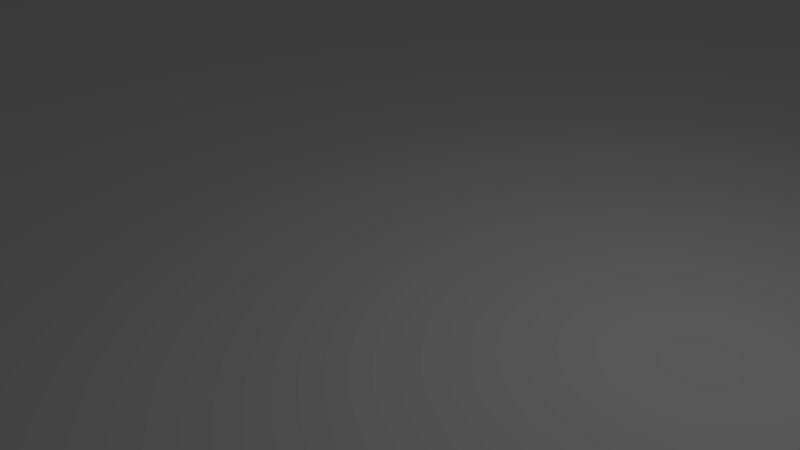 # Source: Lobby_Park.blend  (saved by Blender 2.78.0; exported with 4.5.12 LTS)
import bpy
from mathutils import Matrix  # noqa: F401  (used for matrix-valued properties, if any)

bpy.ops.wm.read_factory_settings(use_empty=True)
scene = bpy.context.scene
scene.name = 'Scene'

# ---- collections
col_collection_1 = bpy.data.collections.new('Collection 1'); scene.collection.children.link(col_collection_1)

# ---- world
world_world = bpy.data.worlds.new('World'); scene.world = world_world
world_world.color = (0.05088, 0.05088, 0.05088)
world_world.use_sun_shadow = False
world_world.sun_shadow_jitter_overblur = 0.0
world_world.cycles.sampling_method = 'MANUAL'

# ---- cameras
cam_camera = bpy.data.cameras.new('Camera')
cam_camera.clip_end = 100.0
cam_camera.lens = 35.0
cam_camera.sensor_width = 32.0
cam_camera.sensor_height = 18.0
cam_camera.ortho_scale = 7.314
cam_camera.dof.focus_distance = 0.0
cam_camera.dof.aperture_fstop = 128.0

# ---- lights
light_lamp = bpy.data.lights.new('Lamp', 'POINT')
light_lamp.transmission_factor = 0.0
light_lamp.cutoff_distance = 30.0
light_lamp.energy = 100.0
light_lamp.shadow_buffer_clip_start = 1.001
light_lamp.shadow_soft_size = 0.1
light_lamp.shadow_maximum_resolution = 0.006
light_lamp.use_absolute_resolution = True

# ---- meshes
me_plane = bpy.data.meshes.new('Plane')
me_plane.from_pydata([(-1.0, -1.0, 0.0), (1.0, -1.0, 0.0), (-1.0, 1.0, 0.0), (1.0, 1.0, 0.0), (-1.135, 1.135, 0.0), (-1.135, -1.135, 0.0), (1.135, -1.135, 0.0), (1.135, 1.135, 0.0), (-1.136, 1.135, -0.008124), (-1.136, -1.135, -0.008124), (1.135, -1.135, -0.008124), (1.135, 1.135, -0.008124), (-2.149, 2.152, -0.008124), (-2.149, -2.159, -0.008124), (2.163, -2.159, -0.008124), (2.163, 2.152, -0.008124), (-2.149, 2.152, 0.0), (-2.149, -2.159, 0.0), (2.163, -2.159, 0.0), (2.163, 2.152, 0.0), (-2.372, 2.376, 0.0), (-2.372, -2.382, 0.0), (2.386, -2.382, 0.0), (2.386, 2.376, 0.0), (-5.935, 5.939, 0.0), (-5.935, -5.945, 0.0), (5.949, -5.945, 0.0), (5.949, 5.939, 0.0), (-1.004, 0.9993, -0.004278), (-1.004, -1.001, -0.004278), (0.9963, -1.001, -0.004278), (0.9963, 0.9993, -0.004278), (-1.0, -0.5, 0.0), (1.0, -0.5, 0.0), (-1.135, -0.5677, 0.0), (1.135, -0.5677, 0.0), (-1.136, -0.5677, -0.008124), (1.135, -0.5677, -0.008124), (-2.149, -1.135, -0.008124), (2.163, -1.135, -0.008124), (-2.149, -1.135, 0.0), (2.163, -1.135, 0.0), (-2.372, -1.135, 0.0), (2.386, -1.135, 0.0), (-5.935, -1.135, 0.0), (5.949, -1.135, 0.0), (-1.004, -0.5007, -0.004278), (0.9963, -0.5007, -0.004278), (1.0, -0.35, 0.0), (1.135, -0.3974, 0.0), (1.135, -0.3974, -0.008124), (2.163, -1.0, -0.008124), (2.163, -1.0, 0.0), (2.386, -1.0, 0.0), (5.949, -1.0, 0.0), (0.9963, -0.3507, -0.004278), (-1.0, -0.35, 0.0), (-1.135, -0.3974, 0.0), (-1.136, -0.3974, -0.008124), (-2.149, -1.001, -0.008124), (-2.149, -1.001, 0.0), (-2.372, -1.001, 0.0), (-5.935, -1.001, 0.0), (-1.004, -0.3507, -0.004278), (0.7, -1.0, 0.0), (0.7, 1.0, 0.0), (0.7948, -1.135, 0.0), (0.7948, 1.135, 0.0), (0.7941, -1.135, -0.008124), (0.7941, 1.135, -0.008124), (1.516, -2.159, -0.008124), (1.185, 2.152, -0.008124), (1.516, -2.159, 0.0), (1.185, 2.152, 0.0), (1.672, -2.382, 0.0), (1.185, 2.376, 0.0), (4.166, -5.945, 0.0), (1.185, 5.939, 0.0), (0.6963, -1.001, -0.004278), (0.6963, 0.9993, -0.004278), (0.6963, -0.5007, -0.004278), (0.6963, -0.3507, -0.004278), (0.615, 1.0, 0.0), (0.6983, 1.135, 0.0), (0.6976, 1.135, -0.008124), (1.0, 2.152, -0.008124), (1.0, 2.152, 0.0), (1.0, 2.376, 0.0), (1.0, 5.939, 0.0), (0.6113, 0.9993, -0.004278), (0.6113, -0.5007, -0.004278), (0.6113, -0.3507, -0.004278), (0.615, -1.0, 0.0), (0.6983, -1.135, 0.0), (0.6976, -1.135, -0.008124), (1.333, -2.159, -0.008124), (1.333, -2.159, 0.0), (1.47, -2.382, 0.0), (3.661, -5.945, 0.0), (0.6113, -1.001, -0.004278), (-0.7577, 1.0, 0.0), (-0.8604, 1.135, 0.0), (-0.861, 1.135, -0.008124), (-1.136, 2.152, -0.008124), (-1.136, 2.152, 0.0), (-1.136, 2.376, 0.0), (-1.136, 5.939, 0.0), (-0.7614, 0.9993, -0.004278), (-0.7614, -0.5007, -0.004278), (-0.7614, -0.3507, -0.004278), (-0.7577, -1.0, 0.0), (-0.8604, -1.135, 0.0), (-0.861, -1.135, -0.008124), (-1.135, -2.159, -0.008124), (-1.135, -2.159, 0.0), (-1.135, -2.382, 0.0), (-1.135, -5.945, 0.0), (-0.7614, -1.001, -0.004278), (-0.6891, -1.0, 0.0), (-0.7824, -1.135, 0.0), (-0.7831, -1.135, -0.008124), (-1.0, -2.159, -0.008124), (-1.0, -2.159, 0.0), (-1.0, -2.382, 0.0), (-1.0, -5.945, 0.0), (-0.6928, -1.001, -0.004278), (-0.6891, 1.0, 0.0), (-0.7824, 1.135, 0.0), (-0.7831, 1.135, -0.008124), (-1.004, 2.152, -0.008124), (-1.004, 2.152, 0.0), (-1.004, 2.376, 0.0), (-1.004, 5.939, 0.0), (-0.6928, 0.9993, -0.004278), (-0.6928, -0.5007, -0.004278), (-0.6928, -0.3507, -0.004278), (2.163, 5.939, 0.0), (2.386, 5.939, 0.0), (2.163, 2.152, -0.008124), (1.185, 2.152, -0.008124), (1.185, 2.376, -0.008124), (1.185, 5.939, -0.008124), (2.163, 5.939, -0.008124), (-2.372, 5.939, 0.0), (-2.149, 5.939, 0.0), (-1.136, 2.152, -0.008124), (-2.149, 2.152, -0.008124), (-1.136, 2.376, -0.008124), (-1.136, 5.939, -0.008124), (-2.149, 5.939, -0.008124), (-5.935, -2.159, 0.0), (-5.935, -2.382, 0.0), (-2.149, -2.159, -0.008124), (-2.149, -1.135, -0.008124), (-2.372, -1.135, -0.008124), (-5.935, -1.135, -0.008124), (-5.935, -2.159, -0.008124), (-2.149, -5.945, 0.0), (-2.372, -5.945, 0.0), (-2.149, -2.159, -0.008124), (-1.135, -2.159, -0.008124), (-1.135, -2.382, -0.008124), (-1.135, -5.945, -0.008124), (-2.149, -5.945, -0.008124), (5.949, -2.159, 0.0), (5.949, -2.382, 0.0), (2.163, -2.159, -0.008124), (2.163, -1.135, -0.008124), (2.386, -1.135, -0.008124), (5.949, -1.135, -0.008124), (5.949, -2.159, -0.008124)], [], [(48, 3, 31, 55), (101, 102, 8, 4), (100, 101, 4, 2), (64, 66, 6, 1), (48, 49, 7, 3), (32, 34, 5, 0), (50, 51, 15, 11), (66, 68, 10, 6), (49, 50, 11, 7), (34, 36, 9, 5), (105, 106, 148, 147), (36, 38, 13, 9), (102, 103, 12, 8), (68, 70, 14, 10), (72, 74, 22, 18), (70, 72, 18, 14), (51, 52, 19, 15), (42, 44, 155, 154), (52, 53, 23, 19), (40, 42, 154, 153), (104, 105, 147, 145), (53, 54, 27, 23), (21, 17, 150, 151), (20, 16, 144, 143), (74, 76, 26, 22), (81, 55, 31, 79), (32, 0, 29, 46), (100, 2, 28, 107), (64, 1, 30, 78), (56, 32, 46, 63), (78, 30, 47, 80), (61, 62, 44, 42), (45, 43, 168, 169), (60, 61, 42, 40), (43, 41, 167, 168), (59, 60, 40, 38), (18, 22, 165, 164), (58, 59, 38, 36), (57, 58, 36, 34), (6, 10, 37, 35), (10, 14, 39, 37), (56, 57, 34, 32), (1, 6, 35, 33), (1, 33, 47, 30), (2, 4, 57, 56), (4, 8, 58, 57), (8, 12, 59, 58), (12, 16, 60, 59), (16, 20, 61, 60), (20, 24, 62, 61), (2, 56, 63, 28), (80, 47, 55, 81), (43, 45, 54, 53), (41, 43, 53, 52), (39, 41, 52, 51), (35, 37, 50, 49), (37, 39, 51, 50), (33, 35, 49, 48), (33, 48, 55, 47), (90, 80, 81, 91), (99, 78, 80, 90), (92, 64, 78, 99), (3, 65, 79, 31), (91, 81, 79, 89), (97, 98, 76, 74), (77, 75, 140, 141), (75, 73, 139, 140), (95, 96, 72, 70), (96, 97, 74, 72), (94, 95, 70, 68), (11, 15, 71, 69), (19, 23, 137, 136), (93, 94, 68, 66), (92, 93, 66, 64), (3, 7, 67, 65), (7, 11, 69, 67), (118, 119, 93, 92), (119, 120, 94, 93), (120, 121, 95, 94), (122, 123, 97, 96), (121, 122, 96, 95), (123, 124, 98, 97), (135, 91, 89, 133), (118, 92, 99, 125), (125, 99, 90, 134), (134, 90, 91, 135), (65, 82, 89, 79), (75, 77, 88, 87), (73, 75, 87, 86), (69, 71, 85, 84), (71, 73, 86, 85), (65, 67, 83, 82), (67, 69, 84, 83), (46, 108, 109, 63), (29, 117, 108, 46), (0, 110, 117, 29), (63, 109, 107, 28), (116, 115, 161, 162), (115, 114, 160, 161), (17, 21, 158, 157), (9, 13, 113, 112), (5, 9, 112, 111), (0, 5, 111, 110), (126, 100, 107, 133), (131, 132, 106, 105), (130, 131, 105, 104), (128, 129, 103, 102), (129, 130, 104, 103), (126, 127, 101, 100), (127, 128, 102, 101), (83, 84, 128, 127), (82, 83, 127, 126), (85, 86, 130, 129), (84, 85, 129, 128), (86, 87, 131, 130), (87, 88, 132, 131), (82, 126, 133, 89), (108, 134, 135, 109), (117, 125, 134, 108), (110, 118, 125, 117), (109, 135, 133, 107), (115, 116, 124, 123), (113, 114, 122, 121), (114, 115, 123, 122), (112, 113, 121, 120), (111, 112, 120, 119), (110, 111, 119, 118), (19, 136, 142, 138), (142, 141, 71, 15), (27, 137, 23), (144, 16, 146, 149), (148, 149, 12, 103), (20, 143, 24), (150, 17, 152, 156), (38, 155, 156, 13), (21, 151, 25), (17, 157, 163, 159), (162, 113, 13, 163), (25, 158, 21), (18, 164, 170, 166), (14, 170, 169, 39), (22, 26, 165)])
_uv = me_plane.uv_layers.new(name='UVMap')
_uv.uv.foreach_set('vector', [0.6589, 0.6826, 0.6589, 0.6077, 0.6592, 0.6078, 0.6592, 0.6826, 0.6576, 0.7184, 0.6581, 0.7185, 0.6581, 0.7337, 0.6576, 0.7337, 0.7444, 0.9035, 0.7377, 0.911, 0.7196, 0.911, 0.7285, 0.9035, 0.8401, 0.7926, 0.8463, 0.7851, 0.8687, 0.7851, 0.8598, 0.7926, 0.8598, 0.8286, 0.8687, 0.826, 0.8687, 0.911, 0.8598, 0.9035, 0.7285, 0.8203, 0.7196, 0.8166, 0.7196, 0.7851, 0.7285, 0.7926, 0.4638, 0.2121, 0.5046, 0.1557, 0.6023, 0.3098, 0.5113, 0.287, 0.657, 0.7148, 0.6576, 0.7148, 0.6576, 0.7337, 0.657, 0.7337, 0.6585, 0.6927, 0.6581, 0.6927, 0.6581, 0.6078, 0.6585, 0.6077, 0.6565, 0.7022, 0.657, 0.7022, 0.657, 0.7337, 0.6565, 0.7337, 0.6501, 0.8053, 0.6501, 0.6077, 0.6506, 0.6077, 0.6506, 0.8053, 0.3271, 0.2632, 0.2509, 0.2619, 0.2192, 0.2119, 0.3095, 0.2354, 0.3958, 0.3392, 0.4113, 0.3962, 0.3527, 0.4227, 0.3798, 0.3464, 0.4212, 0.1849, 0.4313, 0.116, 0.4687, 0.09907, 0.4409, 0.176, 0.9682, 0.2458, 0.9535, 0.2371, 0.9535, 0.1976, 0.9682, 0.2099, 0.6538, 0.6436, 0.6533, 0.6436, 0.6533, 0.6077, 0.6538, 0.6077, 0.6543, 0.7826, 0.6538, 0.7826, 0.6538, 0.6077, 0.6543, 0.6077, 0.6511, 0.8053, 0.6511, 0.6077, 0.6517, 0.6077, 0.6517, 0.8053, 0.2486, 0.9925, 0.2339, 0.9925, 0.2339, 0.8053, 0.2486, 0.8177, 0.6511, 0.8177, 0.6511, 0.8053, 0.6517, 0.8053, 0.6517, 0.8177, 0.6501, 0.8177, 0.6501, 0.8053, 0.6506, 0.8053, 0.6506, 0.8177, 0.2339, 0.9925, 0.0, 0.9925, 6.261e-08, 0.6077, 0.2339, 0.8053, 0.4825, 0.6201, 0.4972, 0.6077, 0.4972, 0.8177, 0.4825, 0.8177, 0.9535, 0.5875, 0.9682, 0.5751, 0.9682, 0.7851, 0.9535, 0.7851, 0.9535, 0.2371, 0.7196, 0.09884, 0.7196, 7.932e-08, 0.9535, 0.1976, 0.9114, 0.8017, 0.9114, 0.7851, 1.0, 0.7851, 1.0, 0.8017, 0.6585, 0.6355, 0.6585, 0.6078, 0.6589, 0.6077, 0.6589, 0.6355, 0.6595, 0.6214, 0.6595, 0.608, 0.6597, 0.6077, 0.6597, 0.6212, 0.6592, 0.6244, 0.6592, 0.6077, 0.6595, 0.608, 0.6595, 0.6246, 0.6585, 0.6438, 0.6585, 0.6355, 0.6589, 0.6355, 0.6589, 0.6438, 0.8687, 0.8017, 0.8687, 0.7851, 0.9015, 0.7851, 0.9015, 0.8017, 0.9535, 0.4003, 0.7196, 0.4003, 0.7196, 0.3928, 0.9535, 0.3928, 0.6522, 0.6077, 0.6522, 0.8053, 0.6517, 0.8053, 0.6517, 0.6077, 0.9682, 0.4003, 0.9535, 0.4003, 0.9535, 0.3928, 0.9682, 0.3928, 0.6522, 0.8053, 0.6522, 0.8177, 0.6517, 0.8177, 0.6517, 0.8053, 0.656, 0.6152, 0.6556, 0.6152, 0.6556, 0.6077, 0.656, 0.6077, 0.9682, 0.2099, 0.9535, 0.1976, 0.9535, 0.0, 0.9682, 0.0, 0.3323, 0.2715, 0.255, 0.2685, 0.2509, 0.2619, 0.3271, 0.2632, 0.6565, 0.6927, 0.657, 0.6927, 0.657, 0.7022, 0.6565, 0.7022, 0.6585, 0.7337, 0.6581, 0.7337, 0.6581, 0.7022, 0.6585, 0.7022, 0.4409, 0.176, 0.4687, 0.09907, 0.5004, 0.1491, 0.4585, 0.2038, 0.7285, 0.8286, 0.7196, 0.826, 0.7196, 0.8166, 0.7285, 0.8203, 0.8598, 0.7926, 0.8687, 0.7851, 0.8687, 0.8166, 0.8598, 0.8203, 0.6589, 0.7186, 0.6589, 0.6909, 0.6592, 0.691, 0.6592, 0.7187, 0.7285, 0.9035, 0.7196, 0.911, 0.7196, 0.826, 0.7285, 0.8286, 0.6565, 0.6077, 0.657, 0.6078, 0.657, 0.6927, 0.6565, 0.6927, 0.3798, 0.3464, 0.3527, 0.4227, 0.255, 0.2685, 0.3323, 0.2715, 0.656, 0.7901, 0.6556, 0.7901, 0.6556, 0.6152, 0.656, 0.6152, 0.9682, 0.5751, 0.9535, 0.5875, 0.9535, 0.4003, 0.9682, 0.4003, 0.9535, 0.5875, 0.7196, 0.7851, 0.7196, 0.4003, 0.9535, 0.4003, 0.6585, 0.7187, 0.6585, 0.6438, 0.6589, 0.6438, 0.6589, 0.7186, 0.9015, 0.8017, 0.9015, 0.7851, 0.9114, 0.7851, 0.9114, 0.8017, 0.2339, 1.0, 0.0, 1.0, 0.0, 0.9925, 0.2339, 0.9925, 0.2486, 1.0, 0.2339, 1.0, 0.2339, 0.9925, 0.2486, 0.9925, 0.6543, 0.7901, 0.6538, 0.7901, 0.6538, 0.7826, 0.6543, 0.7826, 0.6585, 0.7022, 0.6581, 0.7022, 0.6581, 0.6927, 0.6585, 0.6927, 0.4585, 0.2038, 0.5004, 0.1491, 0.5046, 0.1557, 0.4638, 0.2121, 0.8598, 0.8203, 0.8687, 0.8166, 0.8687, 0.826, 0.8598, 0.8286, 0.6589, 0.6909, 0.6589, 0.6826, 0.6592, 0.6826, 0.6592, 0.691, 0.9015, 0.8064, 0.9015, 0.8017, 0.9114, 0.8017, 0.9114, 0.8064, 0.8687, 0.8064, 0.8687, 0.8017, 0.9015, 0.8017, 0.9015, 0.8064, 0.6592, 0.6291, 0.6592, 0.6244, 0.6595, 0.6246, 0.6595, 0.6293, 0.6595, 0.7189, 0.6595, 0.7022, 0.6597, 0.702, 0.6597, 0.7186, 0.9114, 0.8064, 0.9114, 0.8017, 1.0, 0.8017, 1.0, 0.8064, 0.9535, 0.2483, 0.7196, 0.1268, 0.7196, 0.09884, 0.9535, 0.2371, 0.6547, 0.8177, 0.6547, 0.6201, 0.6552, 0.6201, 0.6552, 0.8177, 0.6547, 0.6201, 0.6547, 0.6077, 0.6552, 0.6077, 0.6552, 0.6201, 0.6538, 0.6538, 0.6533, 0.6538, 0.6533, 0.6436, 0.6538, 0.6436, 0.9682, 0.256, 0.9535, 0.2483, 0.9535, 0.2371, 0.9682, 0.2458, 0.4156, 0.1874, 0.4207, 0.1208, 0.4313, 0.116, 0.4212, 0.1849, 0.5113, 0.287, 0.6023, 0.3098, 0.5457, 0.3354, 0.4916, 0.2959, 0.2486, 0.8177, 0.2339, 0.8053, 0.2339, 0.6077, 0.2486, 0.6077, 0.657, 0.7095, 0.6576, 0.7094, 0.6576, 0.7148, 0.657, 0.7148, 0.8345, 0.7926, 0.84, 0.7851, 0.8463, 0.7851, 0.8401, 0.7926, 0.8598, 0.9035, 0.8687, 0.911, 0.8463, 0.911, 0.8401, 0.9035, 0.6576, 0.6077, 0.6581, 0.6078, 0.6581, 0.6267, 0.6576, 0.6266, 0.7489, 0.7926, 0.7428, 0.7851, 0.84, 0.7851, 0.8345, 0.7926, 0.657, 0.6274, 0.6576, 0.6273, 0.6576, 0.7094, 0.657, 0.7095, 0.3299, 0.2262, 0.2856, 0.1818, 0.4207, 0.1208, 0.4156, 0.1874, 0.9682, 0.3853, 0.9535, 0.3853, 0.9535, 0.2483, 0.9682, 0.256, 0.6538, 0.7831, 0.6533, 0.7831, 0.6533, 0.6538, 0.6538, 0.6538, 0.9535, 0.3853, 0.7196, 0.3853, 0.7196, 0.1268, 0.9535, 0.2483, 0.9114, 0.8787, 0.9114, 0.8064, 1.0, 0.8064, 1.0, 0.8787, 0.6592, 0.7014, 0.6592, 0.6291, 0.6595, 0.6293, 0.6595, 0.7016, 0.8687, 0.8787, 0.8687, 0.8064, 0.9015, 0.8064, 0.9015, 0.8787, 0.9015, 0.8787, 0.9015, 0.8064, 0.9114, 0.8064, 0.9114, 0.8787, 0.6595, 0.7022, 0.6595, 0.6975, 0.6597, 0.6973, 0.6597, 0.702, 0.6495, 0.6201, 0.6495, 0.8177, 0.6374, 0.8177, 0.6374, 0.6201, 0.6495, 0.6077, 0.6495, 0.6201, 0.6374, 0.6201, 0.6374, 0.6077, 0.4916, 0.2959, 0.5457, 0.3354, 0.535, 0.3403, 0.486, 0.2985, 0.656, 0.6077, 0.6565, 0.6077, 0.6565, 0.618, 0.656, 0.618, 0.8401, 0.9035, 0.8463, 0.911, 0.84, 0.911, 0.8345, 0.9035, 0.6576, 0.6266, 0.6581, 0.6267, 0.6581, 0.632, 0.6576, 0.632, 0.9015, 0.896, 0.9015, 0.8825, 0.9114, 0.8825, 0.9114, 0.896, 0.8687, 0.896, 0.8687, 0.8825, 0.9015, 0.8825, 0.9015, 0.896, 0.6592, 0.7186, 0.6592, 0.7052, 0.6595, 0.7054, 0.6595, 0.7189, 0.9114, 0.896, 0.9114, 0.8825, 1.0, 0.8825, 1.0, 0.896, 0.6495, 0.8177, 0.6495, 0.6201, 0.6501, 0.6201, 0.6501, 0.8177, 0.6495, 0.6201, 0.6495, 0.6077, 0.6501, 0.6077, 0.6501, 0.6201, 0.4972, 0.6077, 0.4825, 0.6201, 0.2486, 0.6201, 0.2486, 0.6077, 0.3095, 0.2354, 0.2192, 0.2119, 0.2778, 0.1854, 0.3254, 0.2282, 0.657, 0.6078, 0.6576, 0.6077, 0.6576, 0.623, 0.657, 0.623, 0.7285, 0.7926, 0.7196, 0.7851, 0.7377, 0.7851, 0.7444, 0.7926, 0.6595, 0.6252, 0.6595, 0.6214, 0.6597, 0.6212, 0.6597, 0.625, 0.5058, 0.6201, 0.5058, 0.8177, 0.4972, 0.8177, 0.4972, 0.6201, 0.5058, 0.6077, 0.5058, 0.6201, 0.4972, 0.6201, 0.4972, 0.6077, 0.4003, 0.3372, 0.419, 0.3927, 0.4113, 0.3962, 0.3958, 0.3392, 0.656, 0.7291, 0.6565, 0.7291, 0.6565, 0.7365, 0.656, 0.7365, 0.7489, 0.9035, 0.7428, 0.911, 0.7377, 0.911, 0.7444, 0.9035, 0.6576, 0.7141, 0.6581, 0.7141, 0.6581, 0.7185, 0.6576, 0.7184, 0.6576, 0.632, 0.6581, 0.632, 0.6581, 0.7141, 0.6576, 0.7141, 0.8345, 0.9035, 0.84, 0.911, 0.7428, 0.911, 0.7489, 0.9035, 0.656, 0.618, 0.6565, 0.618, 0.6565, 0.7291, 0.656, 0.7291, 0.486, 0.2985, 0.535, 0.3403, 0.419, 0.3927, 0.4003, 0.3372, 0.6374, 0.6077, 0.6374, 0.6201, 0.5058, 0.6201, 0.5058, 0.6077, 0.6374, 0.6201, 0.6374, 0.8177, 0.5058, 0.8177, 0.5058, 0.6201, 0.6595, 0.6975, 0.6595, 0.6252, 0.6597, 0.625, 0.6597, 0.6973, 0.9015, 0.8825, 0.9015, 0.8787, 0.9114, 0.8787, 0.9114, 0.8825, 0.8687, 0.8825, 0.8687, 0.8787, 0.9015, 0.8787, 0.9015, 0.8825, 0.6592, 0.7052, 0.6592, 0.7014, 0.6595, 0.7016, 0.6595, 0.7054, 0.9114, 0.8825, 0.9114, 0.8787, 1.0, 0.8787, 1.0, 0.8825, 0.9535, 0.3928, 0.7196, 0.3928, 0.7196, 0.3853, 0.9535, 0.3853, 0.6538, 0.7906, 0.6533, 0.7906, 0.6533, 0.7831, 0.6538, 0.7831, 0.9682, 0.3928, 0.9535, 0.3928, 0.9535, 0.3853, 0.9682, 0.3853, 0.3254, 0.2282, 0.2778, 0.1854, 0.2856, 0.1818, 0.3299, 0.2262, 0.657, 0.623, 0.6576, 0.623, 0.6576, 0.6273, 0.657, 0.6274, 0.7444, 0.7926, 0.7377, 0.7851, 0.7428, 0.7851, 0.7489, 0.7926, 0.6506, 0.8177, 0.6506, 0.6077, 0.6511, 0.6077, 0.6511, 0.8177, 0.7196, 0.4949, 0.663, 0.5205, 0.5457, 0.3354, 0.6023, 0.3098, 6.261e-08, 0.6077, 0.2339, 0.6077, 0.2339, 0.8053, 0.6552, 0.8177, 0.6552, 0.6077, 0.6556, 0.6077, 0.6556, 0.8177, 0.5286, 0.5813, 0.47, 0.6077, 0.3527, 0.4227, 0.4113, 0.3962, 0.9535, 0.5875, 0.9535, 0.7851, 0.7196, 0.7851, 0.6527, 0.8177, 0.6527, 0.6077, 0.6533, 0.6077, 0.6533, 0.8177, 0.2509, 0.2619, 0.03171, 0.361, 0.0, 0.3109, 0.2192, 0.2119, 0.4825, 0.6201, 0.4825, 0.8177, 0.2486, 0.8177, 0.6543, 0.8177, 0.6543, 0.6077, 0.6547, 0.6077, 0.6547, 0.8177, 0.1605, 0.000271, 0.2778, 0.1854, 0.2192, 0.2119, 0.1019, 0.02678, 0.2486, 0.8177, 0.2486, 0.6201, 0.4825, 0.6201, 0.6522, 0.8177, 0.6522, 0.6077, 0.6527, 0.6077, 0.6527, 0.8177, 0.4687, 0.09907, 0.6879, 0.0, 0.7196, 0.05004, 0.5004, 0.1491, 0.9535, 0.1976, 0.7196, 7.932e-08, 0.9535, 0.0])
_uv.active_render = True
_uv = me_plane.uv_layers.new(name='UVMap.001')
_uv.uv.foreach_set('vector', [0.999, 0.239, 0.999, 0.161, 0.9962, 0.161, 0.9962, 0.239, 0.6753, 0.984, 0.6753, 0.981, 0.658, 0.981, 0.658, 0.984, 0.8106, 0.781, 0.8029, 0.781, 0.8029, 0.799, 0.8106, 0.799, 0.8009, 0.781, 0.7933, 0.781, 0.7933, 0.799, 0.8009, 0.799, 0.9845, 0.721, 0.9768, 0.721, 0.9768, 0.799, 0.9845, 0.799, 0.9459, 0.961, 0.9382, 0.961, 0.9382, 0.999, 0.9459, 0.999, 0.7719, 0.879, 0.7719, 0.801, 0.6194, 0.801, 0.6194, 0.879, 0.8009, 0.741, 0.7981, 0.741, 0.7981, 0.759, 0.8009, 0.759, 0.999, 0.081, 0.9962, 0.081, 0.9962, 0.159, 0.999, 0.159, 0.6947, 0.979, 0.6947, 0.976, 0.658, 0.976, 0.658, 0.979, 0.9893, 0.639, 0.9893, 0.321, 0.9865, 0.321, 0.9865, 0.639, 0.7739, 0.879, 0.8492, 0.879, 0.8492, 0.841, 0.7739, 0.841, 0.9845, 0.879, 0.9845, 0.801, 0.9479, 0.801, 0.9479, 0.879, 0.7739, 0.839, 0.8492, 0.839, 0.8492, 0.801, 0.7739, 0.801, 0.9652, 0.961, 0.9479, 0.961, 0.9479, 0.999, 0.9652, 0.999, 0.5787, 0.984, 0.5787, 0.981, 0.5421, 0.981, 0.5421, 0.984, 0.9942, 0.481, 0.9913, 0.481, 0.9913, 0.639, 0.9942, 0.639, 0.6194, 0.964, 0.9265, 0.964, 0.9265, 0.961, 0.6194, 0.961, 0.9459, 0.641, 0.9285, 0.641, 0.9285, 0.959, 0.9459, 0.959, 0.7961, 0.759, 0.7961, 0.741, 0.7933, 0.741, 0.7933, 0.759, 0.8106, 0.759, 0.8106, 0.741, 0.8078, 0.741, 0.8078, 0.759, 0.6174, 0.321, 0.3102, 0.321, 0.3102, 0.639, 0.6174, 0.639, 0.9265, 0.919, 0.9265, 0.901, 0.6194, 0.901, 0.6194, 0.919, 0.9459, 0.001001, 0.9285, 0.001001, 0.9285, 0.319, 0.9459, 0.319, 0.6194, 0.639, 0.9265, 0.639, 0.9265, 0.561, 0.6194, 0.561, 0.9652, 0.881, 0.9479, 0.881, 0.9479, 0.959, 0.9652, 0.959, 0.5421, 0.979, 0.5787, 0.979, 0.5787, 0.976, 0.5421, 0.976, 0.8058, 0.759, 0.8058, 0.741, 0.8029, 0.741, 0.8029, 0.759, 0.7816, 0.759, 0.7816, 0.741, 0.7788, 0.741, 0.7788, 0.759, 0.7816, 0.799, 0.7816, 0.791, 0.7788, 0.791, 0.7788, 0.799, 0.8492, 0.761, 0.8319, 0.761, 0.8319, 0.799, 0.8492, 0.799, 0.3102, 0.969, 0.6174, 0.969, 0.6174, 0.961, 0.3102, 0.961, 0.9942, 0.319, 0.9942, 0.001001, 0.9913, 0.001001, 0.9913, 0.319, 0.8299, 0.739, 0.8299, 0.721, 0.8223, 0.721, 0.8223, 0.739, 0.7768, 0.759, 0.7768, 0.741, 0.7739, 0.741, 0.7739, 0.759, 0.7768, 0.791, 0.7739, 0.791, 0.7739, 0.799, 0.7768, 0.799, 0.9265, 0.959, 0.9265, 0.941, 0.6194, 0.941, 0.6194, 0.959, 0.9845, 0.959, 0.9845, 0.881, 0.9768, 0.881, 0.9768, 0.959, 0.7913, 0.791, 0.7884, 0.791, 0.7884, 0.799, 0.7913, 0.799, 0.5787, 0.994, 0.5787, 0.991, 0.5421, 0.991, 0.5421, 0.994, 0.001001, 0.999, 0.07629, 0.999, 0.07629, 0.961, 0.001001, 0.961, 0.7913, 0.771, 0.7836, 0.771, 0.7836, 0.779, 0.7913, 0.779, 0.9362, 0.961, 0.9285, 0.961, 0.9285, 0.999, 0.9362, 0.999, 0.5421, 0.989, 0.5787, 0.989, 0.5787, 0.986, 0.5421, 0.986, 0.9748, 0.721, 0.9672, 0.721, 0.9672, 0.799, 0.9748, 0.799, 0.5401, 0.984, 0.5401, 0.981, 0.4648, 0.981, 0.4648, 0.984, 0.9265, 0.641, 0.8512, 0.641, 0.8512, 0.799, 0.9265, 0.799, 0.6947, 0.974, 0.6947, 0.971, 0.5421, 0.971, 0.5421, 0.974, 0.9652, 0.001001, 0.9479, 0.001001, 0.9479, 0.319, 0.9652, 0.319, 0.3082, 0.321, 0.001001, 0.321, 0.001001, 0.639, 0.3082, 0.639, 0.3875, 0.984, 0.4628, 0.984, 0.4628, 0.981, 0.3875, 0.981, 0.8203, 0.739, 0.8203, 0.721, 0.8126, 0.721, 0.8126, 0.739, 0.9652, 0.639, 0.9652, 0.321, 0.9575, 0.321, 0.9575, 0.639, 0.8492, 0.739, 0.8492, 0.721, 0.8416, 0.721, 0.8416, 0.739, 0.7864, 0.791, 0.7836, 0.791, 0.7836, 0.799, 0.7864, 0.799, 0.8009, 0.761, 0.7981, 0.761, 0.7981, 0.769, 0.8009, 0.769, 0.7739, 0.979, 0.8492, 0.979, 0.8492, 0.971, 0.7739, 0.971, 0.7816, 0.771, 0.7739, 0.771, 0.7739, 0.779, 0.7816, 0.779, 0.7961, 0.769, 0.7961, 0.761, 0.7933, 0.761, 0.7933, 0.769, 0.8106, 0.761, 0.8078, 0.761, 0.8078, 0.769, 0.8106, 0.769, 0.9748, 0.961, 0.972, 0.961, 0.972, 0.999, 0.9748, 0.999, 0.7816, 0.786, 0.7788, 0.786, 0.7788, 0.789, 0.7816, 0.789, 0.7913, 0.759, 0.7913, 0.741, 0.7884, 0.741, 0.7884, 0.759, 0.999, 0.001001, 0.9962, 0.001001, 0.9962, 0.079, 0.999, 0.079, 0.6194, 0.939, 0.9265, 0.939, 0.9265, 0.921, 0.6194, 0.921, 0.9893, 0.319, 0.9893, 0.001001, 0.9865, 0.001001, 0.9865, 0.319, 0.7864, 0.759, 0.7864, 0.741, 0.7836, 0.741, 0.7836, 0.759, 0.8058, 0.761, 0.8029, 0.761, 0.8029, 0.769, 0.8058, 0.769, 0.8396, 0.739, 0.8396, 0.721, 0.8319, 0.721, 0.8319, 0.739, 0.5807, 0.984, 0.656, 0.984, 0.656, 0.976, 0.5807, 0.976, 0.9265, 0.879, 0.9265, 0.801, 0.8899, 0.801, 0.8899, 0.879, 0.9265, 0.899, 0.9265, 0.881, 0.6194, 0.881, 0.6194, 0.899, 0.7768, 0.786, 0.7739, 0.786, 0.7739, 0.789, 0.7768, 0.789, 0.8009, 0.779, 0.8009, 0.771, 0.7981, 0.771, 0.7981, 0.779, 0.8299, 0.741, 0.8223, 0.741, 0.8223, 0.759, 0.8299, 0.759, 0.8009, 0.721, 0.7981, 0.721, 0.7981, 0.739, 0.8009, 0.739, 0.9748, 0.881, 0.9672, 0.881, 0.9672, 0.959, 0.9748, 0.959, 0.3855, 0.984, 0.3855, 0.981, 0.3102, 0.981, 0.3102, 0.984, 0.6947, 0.641, 0.6194, 0.641, 0.6194, 0.799, 0.6947, 0.799, 0.3082, 0.979, 0.3082, 0.961, 0.1556, 0.961, 0.1556, 0.979, 0.9942, 0.641, 0.9913, 0.641, 0.9913, 0.799, 0.9942, 0.799, 0.6174, 0.001001, 0.3102, 0.001001, 0.3102, 0.319, 0.6174, 0.319, 0.7719, 0.721, 0.6967, 0.721, 0.6967, 0.799, 0.7719, 0.799, 0.2329, 0.984, 0.3082, 0.984, 0.3082, 0.981, 0.2329, 0.981, 0.8879, 0.879, 0.8879, 0.801, 0.8512, 0.801, 0.8512, 0.879, 0.6967, 0.979, 0.7719, 0.979, 0.7719, 0.971, 0.6967, 0.971, 0.7816, 0.781, 0.7788, 0.781, 0.7788, 0.784, 0.7816, 0.784, 0.9555, 0.639, 0.9555, 0.321, 0.9479, 0.321, 0.9479, 0.639, 0.8203, 0.759, 0.8203, 0.741, 0.8126, 0.741, 0.8126, 0.759, 0.3875, 0.979, 0.4628, 0.979, 0.4628, 0.971, 0.3875, 0.971, 0.7961, 0.771, 0.7933, 0.771, 0.7933, 0.779, 0.7961, 0.779, 0.8106, 0.779, 0.8106, 0.771, 0.8078, 0.771, 0.8078, 0.779, 0.7768, 0.781, 0.7739, 0.781, 0.7739, 0.784, 0.7768, 0.784, 0.8492, 0.759, 0.8492, 0.741, 0.8416, 0.741, 0.8416, 0.759, 0.8299, 0.761, 0.8126, 0.761, 0.8126, 0.799, 0.8299, 0.799, 0.7961, 0.739, 0.7961, 0.721, 0.7933, 0.721, 0.7933, 0.739, 0.9845, 0.641, 0.9672, 0.641, 0.9672, 0.719, 0.9845, 0.719, 0.6194, 0.969, 0.9265, 0.969, 0.9265, 0.966, 0.6194, 0.966, 0.8106, 0.739, 0.8106, 0.721, 0.8078, 0.721, 0.8078, 0.739, 0.9459, 0.321, 0.9285, 0.321, 0.9285, 0.639, 0.9459, 0.639, 0.0783, 0.999, 0.1536, 0.999, 0.1536, 0.961, 0.0783, 0.961, 0.8058, 0.721, 0.8029, 0.721, 0.8029, 0.739, 0.8058, 0.739, 0.8396, 0.741, 0.8319, 0.741, 0.8319, 0.759, 0.8396, 0.759, 0.7913, 0.786, 0.7884, 0.786, 0.7884, 0.789, 0.7913, 0.789, 0.9748, 0.319, 0.9748, 0.001001, 0.9672, 0.001001, 0.9672, 0.319, 0.7913, 0.739, 0.7913, 0.721, 0.7836, 0.721, 0.7836, 0.739, 0.3102, 0.979, 0.3855, 0.979, 0.3855, 0.971, 0.3102, 0.971, 0.8058, 0.771, 0.8029, 0.771, 0.8029, 0.779, 0.8058, 0.779, 0.7816, 0.769, 0.7816, 0.761, 0.7788, 0.761, 0.7788, 0.769, 0.7864, 0.786, 0.7836, 0.786, 0.7836, 0.789, 0.7864, 0.789, 0.9942, 0.881, 0.9913, 0.881, 0.9913, 0.959, 0.9942, 0.959, 0.5401, 0.979, 0.5401, 0.971, 0.4648, 0.971, 0.4648, 0.979, 0.9942, 0.321, 0.9913, 0.321, 0.9913, 0.479, 0.9942, 0.479, 0.8492, 0.719, 0.8492, 0.641, 0.6967, 0.641, 0.6967, 0.719, 0.9652, 0.641, 0.9479, 0.641, 0.9479, 0.799, 0.9652, 0.799, 0.3102, 0.799, 0.6174, 0.799, 0.6174, 0.641, 0.3102, 0.641, 0.9942, 0.879, 0.9942, 0.801, 0.9913, 0.801, 0.9913, 0.879, 0.7768, 0.761, 0.7739, 0.761, 0.7739, 0.769, 0.7768, 0.769, 0.97, 0.961, 0.9672, 0.961, 0.9672, 0.999, 0.97, 0.999, 0.7913, 0.781, 0.7884, 0.781, 0.7884, 0.784, 0.7913, 0.784, 0.2309, 0.984, 0.2309, 0.981, 0.1556, 0.981, 0.1556, 0.984, 0.9748, 0.639, 0.9748, 0.321, 0.9672, 0.321, 0.9672, 0.639, 0.7913, 0.761, 0.7884, 0.761, 0.7884, 0.769, 0.7913, 0.769, 0.7816, 0.739, 0.7816, 0.721, 0.7739, 0.721, 0.7739, 0.739, 0.8512, 0.979, 0.9265, 0.979, 0.9265, 0.971, 0.8512, 0.971, 0.7864, 0.781, 0.7836, 0.781, 0.7836, 0.784, 0.7864, 0.784, 0.7864, 0.769, 0.7864, 0.761, 0.7836, 0.761, 0.7836, 0.769, 0.9797, 0.639, 0.9797, 0.321, 0.9768, 0.321, 0.9768, 0.639, 0.9265, 0.399, 0.9265, 0.321, 0.6194, 0.321, 0.6194, 0.399, 0.9255, 0.001001, 0.6194, 0.001001, 0.6194, 0.318, 0.9797, 0.319, 0.9797, 0.001001, 0.9768, 0.001001, 0.9768, 0.319, 0.6174, 0.879, 0.6174, 0.801, 0.3102, 0.801, 0.3102, 0.879, 0.3082, 0.002002, 0.3082, 0.319, 0.002002, 0.319, 0.9845, 0.639, 0.9845, 0.321, 0.9817, 0.321, 0.9817, 0.639, 0.3102, 0.959, 0.6174, 0.959, 0.6174, 0.881, 0.3102, 0.881, 0.002002, 0.959, 0.3082, 0.959, 0.3082, 0.642, 0.9893, 0.959, 0.9893, 0.641, 0.9865, 0.641, 0.9865, 0.959, 0.6194, 0.559, 0.9265, 0.559, 0.9265, 0.481, 0.6194, 0.481, 0.3072, 0.641, 0.001001, 0.641, 0.001001, 0.958, 0.9845, 0.319, 0.9845, 0.001001, 0.9817, 0.001001, 0.9817, 0.319, 0.6194, 0.479, 0.9265, 0.479, 0.9265, 0.401, 0.6194, 0.401, 0.001001, 0.318, 0.3072, 0.001001, 0.001001, 0.001001])
me_plane.use_remesh_preserve_volume = False
me_plane.use_remesh_preserve_attributes = False
me_plane.use_mirror_vertex_groups = False
me_plane.update()

# ---- objects
ob_plane = bpy.data.objects.new('Plane', me_plane)
ob_lamp = bpy.data.objects.new('Lamp', light_lamp)
ob_camera = bpy.data.objects.new('Camera', cam_camera)

# ---- transforms, parenting, visibility, modifiers, constraints
ob_plane.location = (0.0, 0.0, 0.0)
ob_plane.scale = (24.61, 24.61, 24.61)
ob_plane.lineart.crease_threshold = 0.0
ob_lamp.location = (4.076, 1.005, 5.904)
ob_lamp.rotation_euler = (0.6503, 0.05522, 1.866)
ob_lamp.lock_rotations_4d = False
ob_lamp.empty_display_type = 'ARROWS'
ob_lamp.color = (0.0, 0.0, 0.0, 0.0)
ob_lamp.lineart.crease_threshold = 0.0
ob_camera.location = (7.481, -6.508, 5.344)
ob_camera.rotation_euler = (1.109, 0.01082, 0.8149)
ob_camera.lock_rotations_4d = False
ob_camera.empty_display_type = 'ARROWS'
ob_camera.color = (0.0, 0.0, 0.0, 0.0)
ob_camera.display_type = 'WIRE'
ob_camera.lineart.crease_threshold = 0.0

# ---- collection membership
col_collection_1.objects.link(ob_plane)
col_collection_1.objects.link(ob_lamp)
col_collection_1.objects.link(ob_camera)

# ---- scene / render settings (as saved in the file)
scene.camera = ob_camera
scene.frame_start = 1; scene.frame_end = 250; scene.frame_set(1)
scene.render.engine = 'BLENDER_EEVEE_NEXT'
scene.render.resolution_percentage = 50
scene.render.dither_intensity = 0.0
scene.cycles.use_denoising = False
scene.cycles.samples = 128
scene.cycles.sampling_pattern = 'TABULATED_SOBOL'
scene.cycles.light_sampling_threshold = 0.0
scene.cycles.use_adaptive_sampling = False
scene.cycles.use_light_tree = False
scene.cycles.blur_glossy = 0.0
scene.cycles.sample_clamp_indirect = 0.0
scene.view_settings.view_transform = 'Standard'
bpy.context.view_layer.update()
